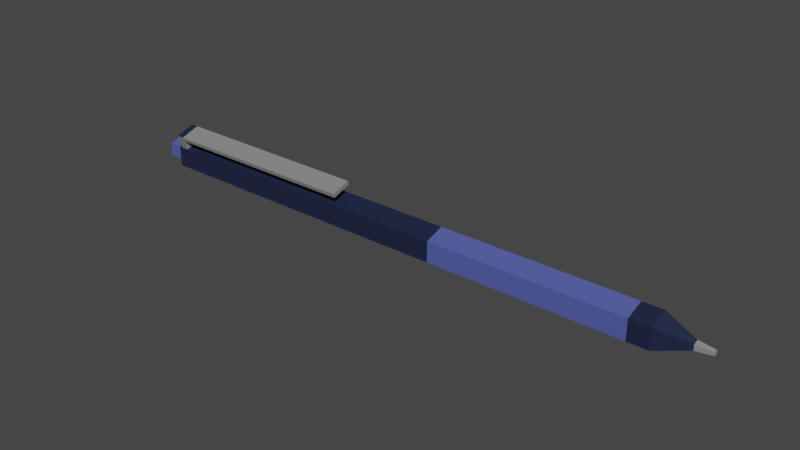 # Source: pen.blend  (saved by Blender 3.3.6; exported with 4.5.12 LTS)
import bpy
from mathutils import Matrix  # noqa: F401  (used for matrix-valued properties, if any)

bpy.ops.wm.read_factory_settings(use_empty=True)
scene = bpy.context.scene
scene.name = 'Scene'

# ---- collections
col_collection = bpy.data.collections.new('Collection'); scene.collection.children.link(col_collection)

# ---- materials (node trees are filled in below, after node groups)
mat_pen = bpy.data.materials.new('Pen')
mat_pen.use_transparent_shadow = False
mat_plastic = bpy.data.materials.new('Plastic')
mat_plastic.use_transparent_shadow = False
mat_metal = bpy.data.materials.new('Metal')
mat_metal.use_transparent_shadow = False

# ---- material node trees
mat_pen.use_nodes = True; mat_pen.node_tree.nodes.clear()
_N = mat_pen.node_tree.nodes; _L = mat_pen.node_tree.links
n0 = _N.new('ShaderNodeBsdfPrincipled'); n0.name = 'Principled BSDF'; n0.location = (10, 300)
n0.distribution = 'GGX'
n0.subsurface_method = 'RANDOM_WALK_SKIN'
n0.inputs[0].default_value = (0.01115, 0.01686, 0.04954, 1.0)
n0.inputs[3].default_value = 1.45
n0.inputs[27].default_value = (0.0, 0.0, 0.0, 1.0)
n0.inputs[28].default_value = 1.0
n1 = _N.new('ShaderNodeOutputMaterial'); n1.name = 'Material Output'; n1.location = (300, 300)
_L.new(n0.outputs[0], n1.inputs[0])
n1.is_active_output = True
mat_plastic.use_nodes = True; mat_plastic.node_tree.nodes.clear()
_N = mat_plastic.node_tree.nodes; _L = mat_plastic.node_tree.links
n0 = _N.new('ShaderNodeBsdfPrincipled'); n0.name = 'Principled BSDF'; n0.location = (10, 300)
n0.distribution = 'GGX'
n0.subsurface_method = 'RANDOM_WALK_SKIN'
n0.inputs[0].default_value = (0.07923, 0.104, 0.3844, 1.0)
n0.inputs[3].default_value = 1.45
n0.inputs[27].default_value = (0.0, 0.0, 0.0, 1.0)
n0.inputs[28].default_value = 1.0
n1 = _N.new('ShaderNodeOutputMaterial'); n1.name = 'Material Output'; n1.location = (300, 300)
_L.new(n0.outputs[0], n1.inputs[0])
n1.is_active_output = True
mat_metal.use_nodes = True; mat_metal.node_tree.nodes.clear()
_N = mat_metal.node_tree.nodes; _L = mat_metal.node_tree.links
n0 = _N.new('ShaderNodeBsdfPrincipled'); n0.name = 'Principled BSDF'; n0.location = (10, 300)
n0.distribution = 'GGX'
n0.subsurface_method = 'RANDOM_WALK_SKIN'
n0.inputs[0].default_value = (0.2462, 0.2462, 0.2462, 1.0)
n0.inputs[3].default_value = 1.45
n0.inputs[27].default_value = (0.0, 0.0, 0.0, 1.0)
n0.inputs[28].default_value = 1.0
n1 = _N.new('ShaderNodeOutputMaterial'); n1.name = 'Material Output'; n1.location = (300, 300)
_L.new(n0.outputs[0], n1.inputs[0])
n1.is_active_output = True

# ---- world
world_world = bpy.data.worlds.new('World'); scene.world = world_world
world_world.use_nodes = True; world_world.node_tree.nodes.clear()
_N = world_world.node_tree.nodes; _L = world_world.node_tree.links
n0 = _N.new('ShaderNodeOutputWorld'); n0.name = 'World Output'; n0.location = (300, 300)
n1 = _N.new('ShaderNodeBackground'); n1.name = 'Background'; n1.location = (10, 300)
n1.inputs[0].default_value = (0.05088, 0.05088, 0.05088, 1.0)
_L.new(n1.outputs[0], n0.inputs[0])
n0.is_active_output = True
world_world.color = (0.05088, 0.05088, 0.05088)
world_world.use_sun_shadow = False
world_world.sun_shadow_jitter_overblur = 0.0

# ---- meshes
me_cylinder = bpy.data.meshes.new('Cylinder')
me_cylinder.from_pydata([(0.1803, 0.01099, -1.361e-08), (-0.1567, 0.01099, 1.361e-08), (0.1803, 0.003397, 0.01045), (-0.1567, 0.003397, 0.01045), (0.1803, -0.008893, 0.006461), (-0.1567, -0.008893, 0.006461), (0.1803, -0.008893, -0.006461), (-0.1567, -0.008893, -0.006461), (0.1803, 0.003397, -0.01045), (-0.1567, 0.003397, -0.01045), (0.209, 0.001686, -1.567e-08), (0.209, 0.0005211, 0.001604), (0.209, -0.001364, 0.0009912), (0.209, -0.001364, -0.0009912), (0.209, 0.0005211, -0.001604), (0.199, 0.002879, -1.493e-08), (0.199, 0.0008895, -0.002738), (0.199, 0.0008895, 0.002738), (0.199, -0.002329, -0.001692), (0.199, -0.002329, 0.001692), (0.04562, 0.01099, -3.445e-09), (0.04562, 0.003397, 0.01045), (0.04562, -0.008893, 0.006461), (0.04562, -0.008893, -0.006461), (0.04562, 0.003397, -0.01045), (0.1674, 0.003397, 0.01045), (0.1674, -0.008893, 0.006461), (0.1674, -0.008893, -0.006461), (0.1674, 0.003397, -0.01045), (0.1674, 0.01099, -1.264e-08), (-0.1542, 0.01099, 1.164e-08), (-0.1542, 0.003397, 0.01045), (-0.1542, -0.008893, 0.006461), (-0.1542, -0.008893, -0.006461), (-0.1542, 0.003397, -0.01045), (-0.1494, 0.003397, 0.01045), (-0.1494, -0.008893, 0.006461), (-0.1494, -0.008893, -0.006461), (-0.1494, 0.003397, -0.01045), (-0.1494, 0.01099, 1.128e-08), (-0.1542, 0.0004729, 0.01945), (-0.1542, -0.01182, 0.01546), (-0.1494, 0.0004729, 0.01945), (-0.1494, -0.01182, 0.01546), (-0.1494, 0.001284, 0.01696), (-0.1494, -0.01101, 0.01296), (-0.1542, 0.001284, 0.01696), (-0.1542, -0.01101, 0.01296), (-0.01992, 0.0004729, 0.01945), (-0.01992, -0.01182, 0.01546), (-0.01992, 0.001284, 0.01696), (-0.01992, -0.01101, 0.01296), (-0.1584, 0.002067, 0.006362), (-0.1584, 0.006689, 1.368e-08), (-0.1584, -0.005412, 0.003932), (-0.1584, -0.005412, -0.003932), (-0.1584, 0.002067, -0.006362), (-0.1698, 0.002067, 0.006362), (-0.1698, 0.006689, 1.368e-08), (-0.1698, -0.005412, 0.003932), (-0.1698, -0.005412, -0.003932), (-0.1698, 0.002067, -0.006362)], [], [(30, 1, 3, 31), (31, 3, 5, 32), (32, 5, 7, 33), (7, 5, 54, 55), (33, 7, 9, 34), (34, 9, 1, 30), (16, 15, 10, 14), (10, 11, 12, 13, 14), (15, 17, 11, 10), (19, 18, 13, 12), (18, 16, 14, 13), (17, 19, 12, 11), (2, 4, 19, 17), (6, 8, 16, 18), (4, 6, 18, 19), (0, 2, 17, 15), (8, 0, 15, 16), (28, 24, 20, 29), (27, 23, 24, 28), (26, 22, 23, 27), (25, 21, 22, 26), (29, 20, 21, 25), (0, 29, 25, 2), (2, 25, 26, 4), (4, 26, 27, 6), (6, 27, 28, 8), (8, 28, 29, 0), (38, 34, 30, 39), (37, 33, 34, 38), (36, 32, 33, 37), (44, 42, 48, 50), (39, 30, 31, 35), (20, 39, 35, 21), (21, 35, 36, 22), (22, 36, 37, 23), (23, 37, 38, 24), (24, 38, 39, 20), (42, 40, 41, 43), (44, 46, 40, 42), (46, 47, 41, 40), (47, 45, 43, 41), (32, 36, 45, 47), (31, 32, 47, 46), (35, 31, 46, 44), (36, 35, 44, 45), (51, 50, 48, 49), (45, 44, 50, 51), (43, 45, 51, 49), (42, 43, 49, 48), (53, 56, 61, 58), (9, 7, 55, 56), (5, 3, 52, 54), (1, 9, 56, 53), (3, 1, 53, 52), (57, 58, 61, 60, 59), (55, 54, 59, 60), (52, 53, 58, 57), (56, 55, 60, 61), (54, 52, 57, 59)])
me_cylinder.polygons.foreach_set('material_index', [0, 0, 0, 0, 0, 0, 2, 2, 2, 2, 2, 2, 0, 0, 0, 0, 0, 1, 1, 1, 1, 1, 0, 0, 0, 0, 0, 0, 0, 0, 2, 0, 0, 0, 0, 0, 0, 0, 2, 0, 2, 2, 0, 2, 2, 2, 2, 2, 2, 1, 0, 0, 0, 0, 1, 1, 1, 1, 1])
_uv = me_cylinder.uv_layers.new(name='UVMap')
_uv.uv.foreach_set('vector', [1.0, 0.9638, 1.0, 1.0, 0.8, 1.0, 0.8, 0.9638, 0.8, 0.9638, 0.8, 1.0, 0.6, 1.0, 0.6, 0.9638, 0.6, 0.9638, 0.6, 1.0, 0.4, 1.0, 0.4, 0.9638, 0.4, 1.0, 0.6, 1.0, 0.6, 1.0, 0.4, 1.0, 0.4, 0.9638, 0.4, 1.0, 0.2, 1.0, 0.2, 0.9638, 0.2, 0.9638, 0.2, 1.0, 2.98e-08, 1.0, 2.98e-08, 0.9638, 0.2, 0.5, 0.01902, 0.5, 2.98e-08, 0.5, 0.2, 0.5, 0.75, 0.49, 0.9783, 0.3242, 0.8911, 0.05584, 0.6089, 0.05584, 0.5217, 0.3242, 0.981, 0.5, 0.8, 0.5, 0.8, 0.5, 1.0, 0.5, 0.6, 0.5, 0.4, 0.5, 0.4, 0.5, 0.6, 0.5, 0.4, 0.5, 0.2, 0.5, 0.2, 0.5, 0.4, 0.5, 0.8, 0.5, 0.6, 0.5, 0.6, 0.5, 0.8, 0.5, 0.8, 0.5, 0.6, 0.5, 0.6, 0.5, 0.8, 0.5, 0.4, 0.5, 0.2, 0.5, 0.2, 0.5, 0.4, 0.5, 0.6, 0.5, 0.4, 0.5, 0.4, 0.5, 0.6, 0.5, 1.0, 0.5, 0.8, 0.5, 0.8, 0.5, 0.981, 0.5, 0.2, 0.5, 2.98e-08, 0.5, 0.01902, 0.5, 0.2, 0.5, 0.2, 0.5178, 0.2, 0.6867, 2.98e-08, 0.6867, 2.98e-08, 0.5178, 0.4, 0.5178, 0.4, 0.6867, 0.2, 0.6867, 0.2, 0.5178, 0.6, 0.5178, 0.6, 0.6867, 0.4, 0.6867, 0.4, 0.5178, 0.8, 0.5178, 0.8, 0.6867, 0.6, 0.6867, 0.6, 0.5178, 1.0, 0.5178, 1.0, 0.6867, 0.8, 0.6867, 0.8, 0.5178, 1.0, 0.5, 1.0, 0.5178, 0.8, 0.5178, 0.8, 0.5, 0.8, 0.5, 0.8, 0.5178, 0.6, 0.5178, 0.6, 0.5, 0.6, 0.5, 0.6, 0.5178, 0.4, 0.5178, 0.4, 0.5, 0.4, 0.5, 0.4, 0.5178, 0.2, 0.5178, 0.2, 0.5, 0.2, 0.5, 0.2, 0.5178, 2.98e-08, 0.5178, 2.98e-08, 0.5, 0.2, 0.9572, 0.2, 0.9638, 2.98e-08, 0.9638, 2.98e-08, 0.9572, 0.4, 0.9572, 0.4, 0.9638, 0.2, 0.9638, 0.2, 0.9572, 0.6, 0.9572, 0.6, 0.9638, 0.4, 0.9638, 0.4, 0.9572, 0.8, 0.9572, 0.8, 0.9572, 0.8, 0.9572, 0.8, 0.9572, 1.0, 0.9572, 1.0, 0.9638, 0.8, 0.9638, 0.8, 0.9572, 1.0, 0.6867, 1.0, 0.9572, 0.8, 0.9572, 0.8, 0.6867, 0.8, 0.6867, 0.8, 0.9572, 0.6, 0.9572, 0.6, 0.6867, 0.6, 0.6867, 0.6, 0.9572, 0.4, 0.9572, 0.4, 0.6867, 0.4, 0.6867, 0.4, 0.9572, 0.2, 0.9572, 0.2, 0.6867, 0.2, 0.6867, 0.2, 0.9572, 2.98e-08, 0.9572, 2.98e-08, 0.6867, 0.8, 0.9572, 0.8, 0.9638, 0.6, 0.9638, 0.6, 0.9572, 0.8, 0.9572, 0.8, 0.9638, 0.8, 0.9638, 0.8, 0.9572, 0.8, 0.9638, 0.6, 0.9638, 0.6, 0.9638, 0.8, 0.9638, 0.6, 0.9638, 0.6, 0.9572, 0.6, 0.9572, 0.6, 0.9638, 0.6, 0.9638, 0.6, 0.9572, 0.6, 0.9572, 0.6, 0.9638, 0.8, 0.9638, 0.6, 0.9638, 0.6, 0.9638, 0.8, 0.9638, 0.8, 0.9572, 0.8, 0.9638, 0.8, 0.9638, 0.8, 0.9572, 0.6, 0.9572, 0.8, 0.9572, 0.8, 0.9572, 0.6, 0.9572, 0.6, 0.9572, 0.8, 0.9572, 0.8, 0.9572, 0.6, 0.9572, 0.6, 0.9572, 0.8, 0.9572, 0.8, 0.9572, 0.6, 0.9572, 0.6, 0.9572, 0.6, 0.9572, 0.6, 0.9572, 0.6, 0.9572, 0.8, 0.9572, 0.6, 0.9572, 0.6, 0.9572, 0.8, 0.9572, 2.98e-08, 1.0, 0.2, 1.0, 0.2, 1.0, 2.98e-08, 1.0, 0.2, 1.0, 0.4, 1.0, 0.4, 1.0, 0.2, 1.0, 0.6, 1.0, 0.8, 1.0, 0.8, 1.0, 0.6, 1.0, 2.98e-08, 1.0, 0.2, 1.0, 0.2, 1.0, 2.98e-08, 1.0, 0.8, 1.0, 1.0, 1.0, 1.0, 1.0, 0.8, 1.0, 0.4783, 0.3242, 0.25, 0.49, 0.02175, 0.3242, 0.1089, 0.05584, 0.3911, 0.05584, 0.4, 1.0, 0.6, 1.0, 0.6, 1.0, 0.4, 1.0, 0.8, 1.0, 1.0, 1.0, 1.0, 1.0, 0.8, 1.0, 0.2, 1.0, 0.4, 1.0, 0.4, 1.0, 0.2, 1.0, 0.6, 1.0, 0.8, 1.0, 0.8, 1.0, 0.6, 1.0])
me_cylinder.materials.append(mat_pen)
me_cylinder.materials.append(mat_plastic)
me_cylinder.materials.append(mat_metal)
me_cylinder.update()

# ---- objects
ob_model = bpy.data.objects.new('Model', me_cylinder)

# ---- transforms, parenting, visibility, modifiers, constraints
ob_model.location = (0.0, 0.0, 0.0)

# ---- collection membership
col_collection.objects.link(ob_model)

# ---- scene / render settings (as saved in the file)
scene.frame_start = 1; scene.frame_end = 250; scene.frame_set(1)
scene.render.engine = 'BLENDER_EEVEE_NEXT'
scene.cycles.sampling_pattern = 'TABULATED_SOBOL'
scene.cycles.use_light_tree = False
scene.view_settings.view_transform = 'Filmic'
bpy.context.view_layer.update()

# ---- added for rendering (the .blend has no active camera and no usable light): camera, sun
cam_auto = bpy.data.cameras.new('AutoCamera')
cam_auto.lens = 50.0
cam_auto.sensor_width = 36.0
cam_auto.clip_end = 1000.0
ob_auto_camera = bpy.data.objects.new('AutoCamera', cam_auto)
scene.collection.objects.link(ob_auto_camera)
ob_auto_camera.location = (0.371793, -0.423045, 0.286255)
ob_auto_camera.rotation_euler = (1.09748, -7.21219e-08, 0.694738)
scene.camera = ob_auto_camera
light_auto_sun = bpy.data.lights.new('AutoSun', 'SUN')
light_auto_sun.energy = 3.0
light_auto_sun.angle = 0.0523599
ob_auto_sun = bpy.data.objects.new('AutoSun', light_auto_sun)
scene.collection.objects.link(ob_auto_sun)
ob_auto_sun.rotation_euler = (0.872665, 0.174533, 0.523599)
bpy.context.view_layer.update()
